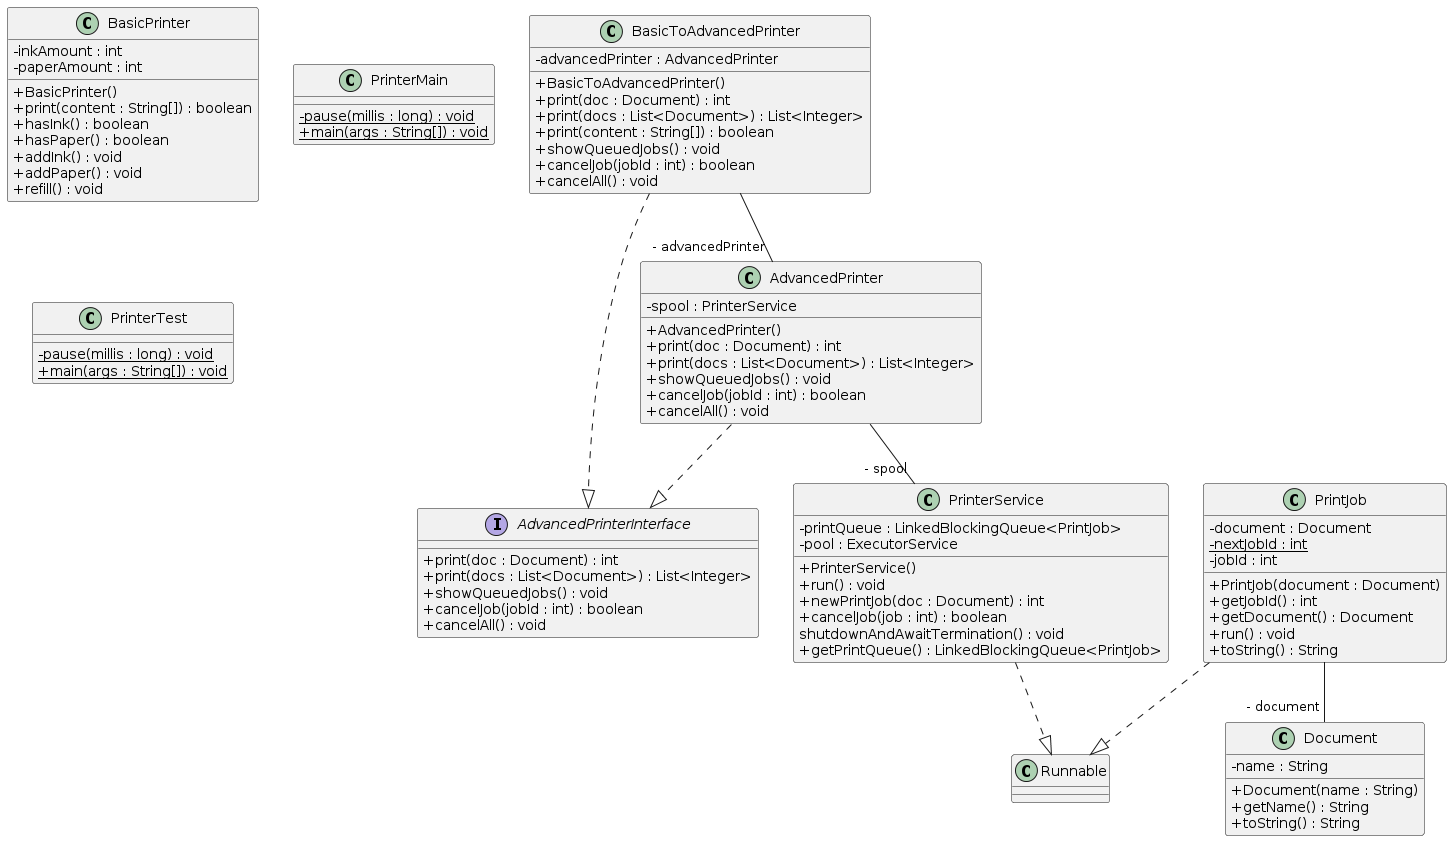

The diagram above was rendered by PlantUML. Its source (embedded in the PNG):
@startuml
skinparam classAttributeIconSize 0
class BasicPrinter{
- inkAmount : int
- paperAmount : int
+ BasicPrinter()
+ print(content : String[]) : boolean
+ hasInk() : boolean
+ hasPaper() : boolean
+ addInk() : void
+ addPaper() : void
+ refill() : void
}
class BasicToAdvancedPrinter{
- advancedPrinter : AdvancedPrinter
+ BasicToAdvancedPrinter()
+ print(doc : Document) : int
+ print(docs : List<Document>) : List<Integer>
+ print(content : String[]) : boolean
+ showQueuedJobs() : void
+ cancelJob(jobId : int) : boolean
+ cancelAll() : void
}
BasicToAdvancedPrinter ..|> AdvancedPrinterInterface
class AdvancedPrinter{
- spool : PrinterService
+ AdvancedPrinter()
+ print(doc : Document) : int
+ print(docs : List<Document>) : List<Integer>
+ showQueuedJobs() : void
+ cancelJob(jobId : int) : boolean
+ cancelAll() : void
}
AdvancedPrinter ..|> AdvancedPrinterInterface
class PrintJob{
- document : Document
- {static} nextJobId : int
- jobId : int
+ PrintJob(document : Document)
+ getJobId() : int
+ getDocument() : Document
+ run() : void
+ toString() : String
}
PrintJob ..|> Runnable
class PrinterService{
- printQueue : LinkedBlockingQueue<PrintJob>
- pool : ExecutorService
+ PrinterService()
+ run() : void
+ newPrintJob(doc : Document) : int
+ cancelJob(job : int) : boolean
shutdownAndAwaitTermination() : void
+ getPrintQueue() : LinkedBlockingQueue<PrintJob>
}
PrinterService ..|> Runnable
class PrinterMain{
- {static} pause(millis : long) : void
+ {static} main(args : String[]) : void
}
class Document{
- name : String
+ Document(name : String)
+ getName() : String
+ toString() : String
}
class PrinterTest{
- {static} pause(millis : long) : void
+ {static} main(args : String[]) : void
}
BasicToAdvancedPrinter--"- advancedPrinter" AdvancedPrinter
AdvancedPrinter--"- spool" PrinterService
PrintJob--"- document" Document
interface AdvancedPrinterInterface{
+ print(doc : Document) : int
+ print(docs : List<Document>) : List<Integer>
+ showQueuedJobs() : void
+ cancelJob(jobId : int) : boolean
+ cancelAll() : void
}
@enduml